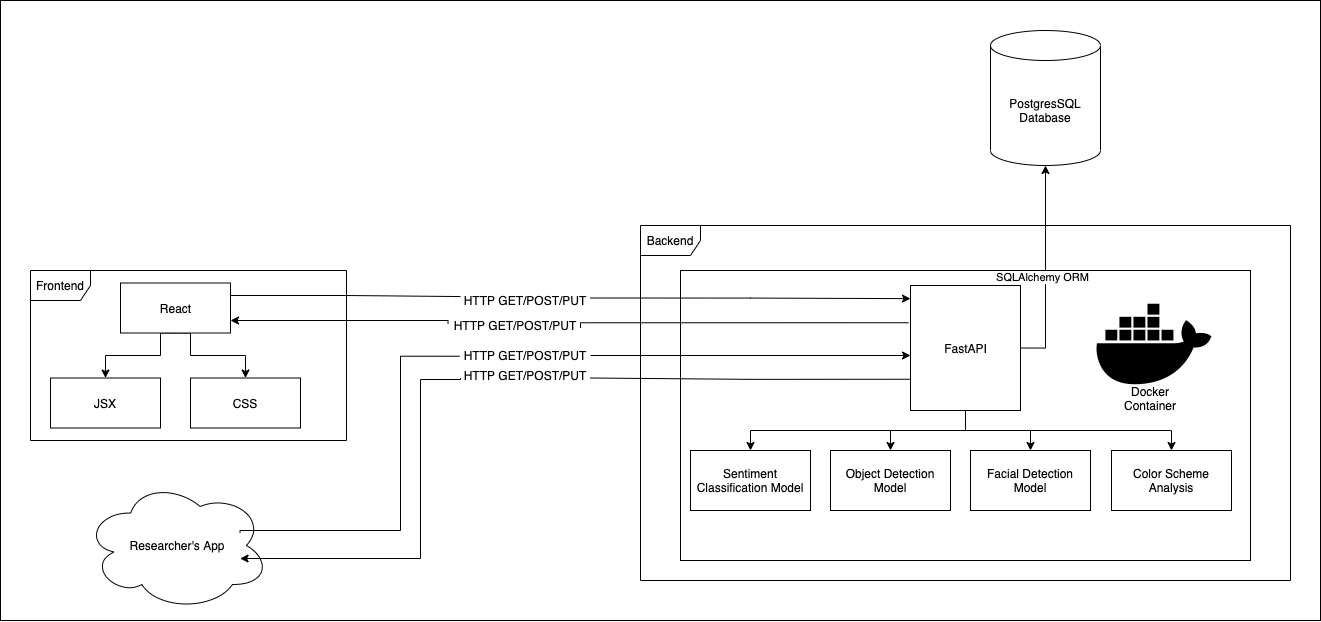

The diagram above was exported from draw.io. Its source (the exported page's mxGraphModel, read from the mxfile embedded in the PNG):
<mxGraphModel dx="2037" dy="2179" grid="1" gridSize="10" guides="1" tooltips="1" connect="1" arrows="1" fold="1" page="1" pageScale="1" pageWidth="827" pageHeight="1169" math="0" shadow="0">
  <root>
    <mxCell id="0" />
    <mxCell id="1" parent="0" />
    <mxCell id="yRh_Cy5oAfSSstYav4gO-8" value="" style="rounded=0;whiteSpace=wrap;html=1;fillColor=none;" vertex="1" parent="1">
      <mxGeometry x="130" y="-140" width="1320" height="620" as="geometry" />
    </mxCell>
    <mxCell id="yRh_Cy5oAfSSstYav4gO-6" value="" style="rounded=0;whiteSpace=wrap;html=1;fillColor=none;" vertex="1" parent="1">
      <mxGeometry x="810" y="130" width="570" height="290" as="geometry" />
    </mxCell>
    <mxCell id="THoYzFPcc80jSKFXqwvm-3" value="Frontend" style="shape=umlFrame;whiteSpace=wrap;html=1;" parent="1" vertex="1">
      <mxGeometry x="160" y="130" width="316" height="170" as="geometry" />
    </mxCell>
    <mxCell id="THoYzFPcc80jSKFXqwvm-4" value="Backend" style="shape=umlFrame;whiteSpace=wrap;html=1;" parent="1" vertex="1">
      <mxGeometry x="770" y="85" width="650" height="355" as="geometry" />
    </mxCell>
    <mxCell id="THoYzFPcc80jSKFXqwvm-8" style="edgeStyle=orthogonalEdgeStyle;rounded=0;orthogonalLoop=1;jettySize=auto;html=1;exitX=-0.019;exitY=0.298;exitDx=0;exitDy=0;entryX=1;entryY=0.75;entryDx=0;entryDy=0;exitPerimeter=0;startArrow=none;" parent="1" source="THoYzFPcc80jSKFXqwvm-20" target="THoYzFPcc80jSKFXqwvm-6" edge="1">
      <mxGeometry relative="1" as="geometry">
        <Array as="points">
          <mxPoint x="578" y="180" />
        </Array>
      </mxGeometry>
    </mxCell>
    <mxCell id="THoYzFPcc80jSKFXqwvm-15" style="edgeStyle=orthogonalEdgeStyle;rounded=0;orthogonalLoop=1;jettySize=auto;html=1;exitX=0.5;exitY=1;exitDx=0;exitDy=0;entryX=0.5;entryY=0;entryDx=0;entryDy=0;" parent="1" source="THoYzFPcc80jSKFXqwvm-5" target="THoYzFPcc80jSKFXqwvm-14" edge="1">
      <mxGeometry relative="1" as="geometry">
        <Array as="points">
          <mxPoint x="1095" y="290" />
          <mxPoint x="880" y="290" />
        </Array>
      </mxGeometry>
    </mxCell>
    <mxCell id="THoYzFPcc80jSKFXqwvm-36" style="edgeStyle=orthogonalEdgeStyle;rounded=0;orthogonalLoop=1;jettySize=auto;html=1;exitX=0.5;exitY=1;exitDx=0;exitDy=0;entryX=0.5;entryY=0;entryDx=0;entryDy=0;" parent="1" source="THoYzFPcc80jSKFXqwvm-5" target="THoYzFPcc80jSKFXqwvm-33" edge="1">
      <mxGeometry relative="1" as="geometry" />
    </mxCell>
    <mxCell id="THoYzFPcc80jSKFXqwvm-37" style="edgeStyle=orthogonalEdgeStyle;rounded=0;orthogonalLoop=1;jettySize=auto;html=1;exitX=0.5;exitY=1;exitDx=0;exitDy=0;entryX=0.5;entryY=0;entryDx=0;entryDy=0;" parent="1" source="THoYzFPcc80jSKFXqwvm-5" target="THoYzFPcc80jSKFXqwvm-34" edge="1">
      <mxGeometry relative="1" as="geometry" />
    </mxCell>
    <mxCell id="THoYzFPcc80jSKFXqwvm-38" style="edgeStyle=orthogonalEdgeStyle;rounded=0;orthogonalLoop=1;jettySize=auto;html=1;exitX=0.5;exitY=1;exitDx=0;exitDy=0;entryX=0.5;entryY=0;entryDx=0;entryDy=0;" parent="1" source="THoYzFPcc80jSKFXqwvm-5" target="THoYzFPcc80jSKFXqwvm-35" edge="1">
      <mxGeometry relative="1" as="geometry" />
    </mxCell>
    <mxCell id="yRh_Cy5oAfSSstYav4gO-2" style="edgeStyle=orthogonalEdgeStyle;rounded=0;orthogonalLoop=1;jettySize=auto;html=1;exitX=1;exitY=0.5;exitDx=0;exitDy=0;" edge="1" parent="1" source="THoYzFPcc80jSKFXqwvm-5" target="yRh_Cy5oAfSSstYav4gO-1">
      <mxGeometry relative="1" as="geometry" />
    </mxCell>
    <mxCell id="yRh_Cy5oAfSSstYav4gO-4" value="SQLAlchemy ORM" style="edgeLabel;html=1;align=center;verticalAlign=middle;resizable=0;points=[];" vertex="1" connectable="0" parent="yRh_Cy5oAfSSstYav4gO-2">
      <mxGeometry x="-0.0621" y="4" relative="1" as="geometry">
        <mxPoint y="1" as="offset" />
      </mxGeometry>
    </mxCell>
    <mxCell id="THoYzFPcc80jSKFXqwvm-5" value="FastAPI" style="html=1;" parent="1" vertex="1">
      <mxGeometry x="1040" y="145" width="110" height="125" as="geometry" />
    </mxCell>
    <mxCell id="THoYzFPcc80jSKFXqwvm-7" style="edgeStyle=orthogonalEdgeStyle;rounded=0;orthogonalLoop=1;jettySize=auto;html=1;exitX=1;exitY=0.25;exitDx=0;exitDy=0;entryX=0;entryY=0.105;entryDx=0;entryDy=0;entryPerimeter=0;startArrow=none;" parent="1" source="THoYzFPcc80jSKFXqwvm-19" target="THoYzFPcc80jSKFXqwvm-5" edge="1">
      <mxGeometry relative="1" as="geometry" />
    </mxCell>
    <mxCell id="THoYzFPcc80jSKFXqwvm-31" style="edgeStyle=orthogonalEdgeStyle;rounded=0;orthogonalLoop=1;jettySize=auto;html=1;exitX=0.5;exitY=1;exitDx=0;exitDy=0;entryX=0.5;entryY=0;entryDx=0;entryDy=0;" parent="1" source="THoYzFPcc80jSKFXqwvm-6" target="THoYzFPcc80jSKFXqwvm-28" edge="1">
      <mxGeometry relative="1" as="geometry">
        <Array as="points">
          <mxPoint x="290" y="193" />
          <mxPoint x="290" y="215" />
          <mxPoint x="235" y="215" />
        </Array>
      </mxGeometry>
    </mxCell>
    <mxCell id="THoYzFPcc80jSKFXqwvm-32" style="edgeStyle=orthogonalEdgeStyle;rounded=0;orthogonalLoop=1;jettySize=auto;html=1;exitX=0.5;exitY=1;exitDx=0;exitDy=0;entryX=0.5;entryY=0;entryDx=0;entryDy=0;" parent="1" source="THoYzFPcc80jSKFXqwvm-6" target="THoYzFPcc80jSKFXqwvm-29" edge="1">
      <mxGeometry relative="1" as="geometry">
        <Array as="points">
          <mxPoint x="320" y="193" />
          <mxPoint x="320" y="215" />
          <mxPoint x="375" y="215" />
        </Array>
      </mxGeometry>
    </mxCell>
    <mxCell id="THoYzFPcc80jSKFXqwvm-6" value="React" style="html=1;" parent="1" vertex="1">
      <mxGeometry x="250" y="142.5" width="110" height="50" as="geometry" />
    </mxCell>
    <mxCell id="THoYzFPcc80jSKFXqwvm-12" value="" style="ellipse;shape=cloud;whiteSpace=wrap;html=1;" parent="1" vertex="1">
      <mxGeometry x="214" y="340" width="185" height="130" as="geometry" />
    </mxCell>
    <mxCell id="THoYzFPcc80jSKFXqwvm-13" value="Researcher's App" style="text;html=1;strokeColor=none;fillColor=none;align=center;verticalAlign=middle;whiteSpace=wrap;rounded=0;" parent="1" vertex="1">
      <mxGeometry x="243.5" y="380" width="126" height="50" as="geometry" />
    </mxCell>
    <mxCell id="THoYzFPcc80jSKFXqwvm-18" style="edgeStyle=orthogonalEdgeStyle;rounded=0;orthogonalLoop=1;jettySize=auto;html=1;exitX=0;exitY=0.75;exitDx=0;exitDy=0;entryX=1;entryY=0.75;entryDx=0;entryDy=0;startArrow=none;" parent="1" source="THoYzFPcc80jSKFXqwvm-11" target="THoYzFPcc80jSKFXqwvm-13" edge="1">
      <mxGeometry relative="1" as="geometry">
        <Array as="points">
          <mxPoint x="590" y="239" />
          <mxPoint x="550" y="239" />
          <mxPoint x="550" y="418" />
          <mxPoint x="370" y="418" />
        </Array>
      </mxGeometry>
    </mxCell>
    <mxCell id="THoYzFPcc80jSKFXqwvm-14" value="Sentiment Classification Model" style="rounded=0;whiteSpace=wrap;html=1;" parent="1" vertex="1">
      <mxGeometry x="820" y="310" width="120" height="60" as="geometry" />
    </mxCell>
    <mxCell id="THoYzFPcc80jSKFXqwvm-11" value="HTTP GET/POST/PUT" style="text;html=1;strokeColor=none;fillColor=none;align=center;verticalAlign=middle;whiteSpace=wrap;rounded=0;" parent="1" vertex="1">
      <mxGeometry x="590" y="230" width="130" height="10" as="geometry" />
    </mxCell>
    <mxCell id="THoYzFPcc80jSKFXqwvm-21" value="" style="edgeStyle=orthogonalEdgeStyle;rounded=0;orthogonalLoop=1;jettySize=auto;html=1;exitX=0;exitY=0.75;exitDx=0;exitDy=0;entryX=1;entryY=0.75;entryDx=0;entryDy=0;endArrow=none;" parent="1" source="THoYzFPcc80jSKFXqwvm-5" target="THoYzFPcc80jSKFXqwvm-11" edge="1">
      <mxGeometry relative="1" as="geometry">
        <mxPoint x="1040" y="238.75" as="sourcePoint" />
        <mxPoint x="500.5" y="347.5" as="targetPoint" />
        <Array as="points" />
      </mxGeometry>
    </mxCell>
    <mxCell id="THoYzFPcc80jSKFXqwvm-24" style="edgeStyle=orthogonalEdgeStyle;rounded=0;orthogonalLoop=1;jettySize=auto;html=1;exitX=1;exitY=0.5;exitDx=0;exitDy=0;" parent="1" source="THoYzFPcc80jSKFXqwvm-10" edge="1">
      <mxGeometry relative="1" as="geometry">
        <mxPoint x="1040" y="215" as="targetPoint" />
      </mxGeometry>
    </mxCell>
    <mxCell id="THoYzFPcc80jSKFXqwvm-10" value="HTTP GET/POST/PUT" style="text;html=1;strokeColor=none;fillColor=none;align=center;verticalAlign=middle;whiteSpace=wrap;rounded=0;" parent="1" vertex="1">
      <mxGeometry x="590" y="210" width="130" height="10" as="geometry" />
    </mxCell>
    <mxCell id="THoYzFPcc80jSKFXqwvm-23" value="" style="edgeStyle=orthogonalEdgeStyle;rounded=0;orthogonalLoop=1;jettySize=auto;html=1;exitX=1;exitY=0.25;exitDx=0;exitDy=0;entryX=-0.007;entryY=0.574;entryDx=0;entryDy=0;entryPerimeter=0;endArrow=none;" parent="1" source="THoYzFPcc80jSKFXqwvm-13" target="THoYzFPcc80jSKFXqwvm-10" edge="1">
      <mxGeometry relative="1" as="geometry">
        <mxPoint x="500.5" y="322.5" as="sourcePoint" />
        <mxPoint x="1039.23" y="216.75" as="targetPoint" />
        <Array as="points">
          <mxPoint x="370" y="390" />
          <mxPoint x="530" y="390" />
          <mxPoint x="530" y="216" />
        </Array>
      </mxGeometry>
    </mxCell>
    <mxCell id="THoYzFPcc80jSKFXqwvm-20" value="HTTP GET/POST/PUT" style="text;html=1;strokeColor=none;fillColor=none;align=center;verticalAlign=middle;whiteSpace=wrap;rounded=0;" parent="1" vertex="1">
      <mxGeometry x="580" y="180" width="130" height="10" as="geometry" />
    </mxCell>
    <mxCell id="THoYzFPcc80jSKFXqwvm-25" value="" style="edgeStyle=orthogonalEdgeStyle;rounded=0;orthogonalLoop=1;jettySize=auto;html=1;exitX=-0.019;exitY=0.298;exitDx=0;exitDy=0;entryX=1;entryY=0.75;entryDx=0;entryDy=0;exitPerimeter=0;endArrow=none;" parent="1" source="THoYzFPcc80jSKFXqwvm-5" target="THoYzFPcc80jSKFXqwvm-20" edge="1">
      <mxGeometry relative="1" as="geometry">
        <mxPoint x="1037.91" y="182.25" as="sourcePoint" />
        <mxPoint x="499.5" y="182.5" as="targetPoint" />
        <Array as="points">
          <mxPoint x="710" y="182" />
        </Array>
      </mxGeometry>
    </mxCell>
    <mxCell id="THoYzFPcc80jSKFXqwvm-19" value="HTTP GET/POST/PUT" style="text;html=1;strokeColor=none;fillColor=none;align=center;verticalAlign=middle;whiteSpace=wrap;rounded=0;" parent="1" vertex="1">
      <mxGeometry x="590" y="155" width="130" height="10" as="geometry" />
    </mxCell>
    <mxCell id="THoYzFPcc80jSKFXqwvm-26" value="" style="edgeStyle=orthogonalEdgeStyle;rounded=0;orthogonalLoop=1;jettySize=auto;html=1;exitX=1;exitY=0.25;exitDx=0;exitDy=0;entryX=0;entryY=0.105;entryDx=0;entryDy=0;entryPerimeter=0;endArrow=none;" parent="1" source="THoYzFPcc80jSKFXqwvm-6" target="THoYzFPcc80jSKFXqwvm-19" edge="1">
      <mxGeometry relative="1" as="geometry">
        <mxPoint x="499.5" y="157.5" as="sourcePoint" />
        <mxPoint x="1040" y="158.125" as="targetPoint" />
        <Array as="points">
          <mxPoint x="475" y="155" />
          <mxPoint x="590" y="156" />
        </Array>
      </mxGeometry>
    </mxCell>
    <mxCell id="THoYzFPcc80jSKFXqwvm-28" value="JSX" style="rounded=0;whiteSpace=wrap;html=1;" parent="1" vertex="1">
      <mxGeometry x="180" y="237.5" width="110" height="50" as="geometry" />
    </mxCell>
    <mxCell id="THoYzFPcc80jSKFXqwvm-29" value="CSS" style="rounded=0;whiteSpace=wrap;html=1;" parent="1" vertex="1">
      <mxGeometry x="320" y="237.5" width="110" height="50" as="geometry" />
    </mxCell>
    <mxCell id="THoYzFPcc80jSKFXqwvm-33" value="Object Detection Model" style="rounded=0;whiteSpace=wrap;html=1;" parent="1" vertex="1">
      <mxGeometry x="960" y="310" width="120" height="60" as="geometry" />
    </mxCell>
    <mxCell id="THoYzFPcc80jSKFXqwvm-34" value="Facial Detection Model" style="rounded=0;whiteSpace=wrap;html=1;" parent="1" vertex="1">
      <mxGeometry x="1100" y="310" width="120" height="60" as="geometry" />
    </mxCell>
    <mxCell id="THoYzFPcc80jSKFXqwvm-35" value="Color Scheme Analysis" style="rounded=0;whiteSpace=wrap;html=1;" parent="1" vertex="1">
      <mxGeometry x="1241" y="310" width="120" height="60" as="geometry" />
    </mxCell>
    <mxCell id="yRh_Cy5oAfSSstYav4gO-1" value="PostgresSQL Database" style="shape=cylinder3;whiteSpace=wrap;html=1;boundedLbl=1;backgroundOutline=1;size=15;" vertex="1" parent="1">
      <mxGeometry x="1120" y="-110" width="110" height="135" as="geometry" />
    </mxCell>
    <mxCell id="yRh_Cy5oAfSSstYav4gO-5" value="" style="shape=image;html=1;verticalAlign=top;verticalLabelPosition=bottom;labelBackgroundColor=#ffffff;imageAspect=0;aspect=fixed;image=https://cdn4.iconfinder.com/data/icons/logos-and-brands-1/512/97_Docker_logo_logos-128.png" vertex="1" parent="1">
      <mxGeometry x="1220" y="140" width="128" height="128" as="geometry" />
    </mxCell>
    <mxCell id="yRh_Cy5oAfSSstYav4gO-7" value="Docker Container" style="text;html=1;strokeColor=none;fillColor=none;align=center;verticalAlign=middle;whiteSpace=wrap;rounded=0;" vertex="1" parent="1">
      <mxGeometry x="1260" y="248" width="40" height="20" as="geometry" />
    </mxCell>
  </root>
</mxGraphModel>